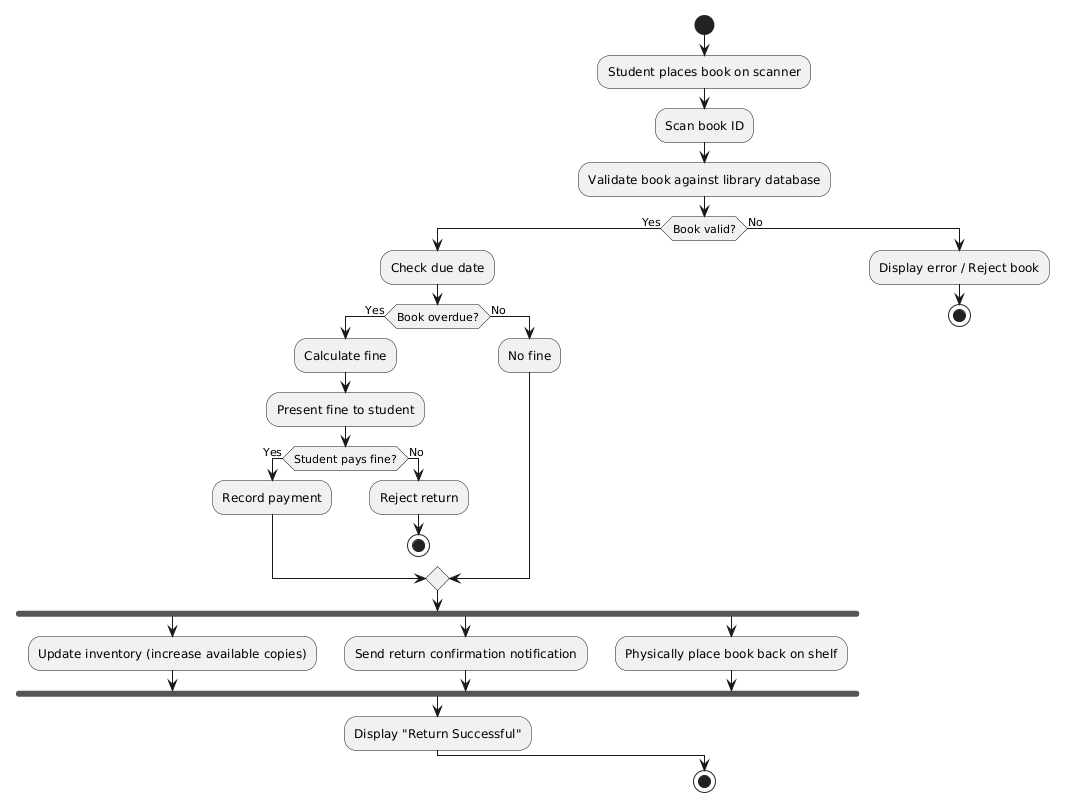

The diagram above was rendered by PlantUML. Its source (embedded in the PNG):
@startuml
start

:Student places book on scanner;
:Scan book ID;
:Validate book against library database;

if (Book valid?) then (Yes)
    :Check due date;
    if (Book overdue?) then (Yes)
        :Calculate fine;
        :Present fine to student;
        if (Student pays fine?) then (Yes)
            :Record payment;
        else (No)
            :Reject return;
            stop
        endif
    else (No)
        :No fine;
    endif

    fork
        :Update inventory (increase available copies);
    fork again
        :Send return confirmation notification;
    fork again
        :Physically place book back on shelf;
    end fork

    :Display "Return Successful";
else (No)
    :Display error / Reject book;
    stop
endif

stop
@enduml